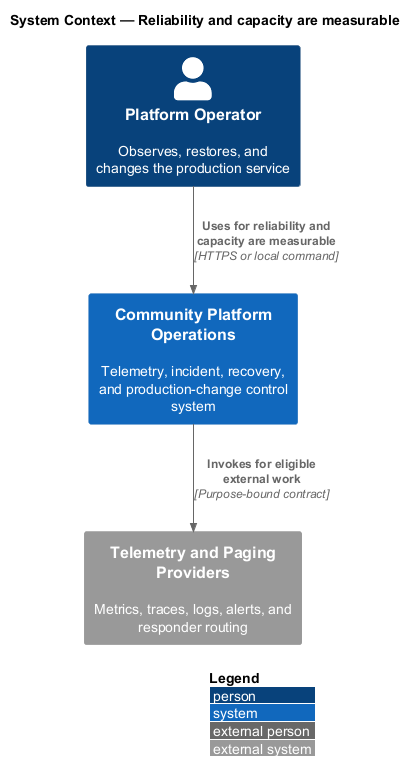

The diagram above was rendered by PlantUML. Its source (embedded in the PNG):
@startuml
!include <C4/C4_Context>
LAYOUT_WITH_LEGEND()
title System Context — Reliability and capacity are measurable

Person(actor, "Platform Operator", "Observes, restores, and changes the production service")
System(system, "Community Platform Operations", "Telemetry, incident, recovery, and production-change control system")
System_Ext(external, "Telemetry and Paging Providers", "Metrics, traces, logs, alerts, and responder routing")

Rel(actor, system, "Uses for reliability and capacity are measurable", "HTTPS or local command")
Rel(system, external, "Invokes for eligible external work", "Purpose-bound contract")
@enduml